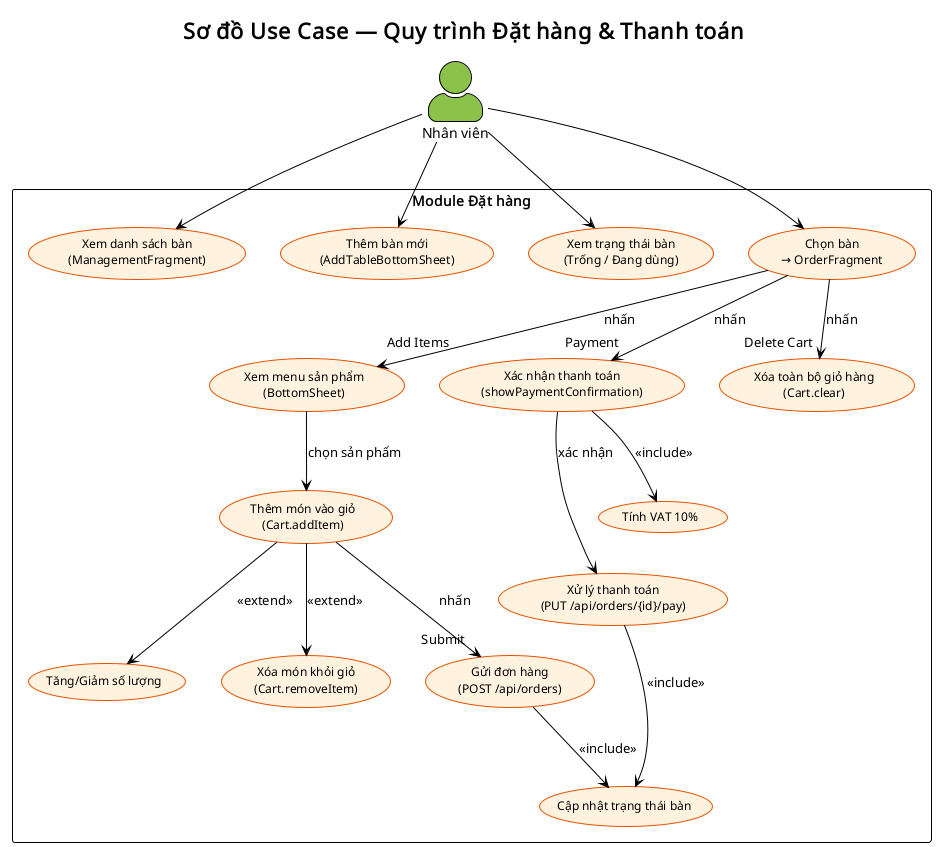

The diagram above was rendered by PlantUML. Its source (embedded in the PNG):
@startuml
!theme plain
skinparam backgroundColor #FEFEFE
skinparam actorStyle awesome
skinparam packageStyle rectangle
skinparam usecaseFontSize 12
skinparam packageFontSize 14
skinparam packageFontStyle bold
skinparam usecaseBackgroundColor #FFF3E0
skinparam usecaseBorderColor #E65100

title Sơ đồ Use Case — Quy trình Đặt hàng & Thanh toán

actor "Nhân viên" as Staff #8BC34A

rectangle "Module Đặt hàng" {
  usecase "Xem danh sách bàn\n(ManagementFragment)" as UC1
  usecase "Thêm bàn mới\n(AddTableBottomSheet)" as UC2
  usecase "Xem trạng thái bàn\n(Trống / Đang dùng)" as UC3
  usecase "Chọn bàn\n→ OrderFragment" as UC4
  usecase "Xem menu sản phẩm\n(BottomSheet)" as UC5
  usecase "Thêm món vào giỏ\n(Cart.addItem)" as UC6
  usecase "Tăng/Giảm số lượng" as UC7
  usecase "Xóa món khỏi giỏ\n(Cart.removeItem)" as UC8
  usecase "Gửi đơn hàng\n(POST /api/orders)" as UC9
  usecase "Xác nhận thanh toán\n(showPaymentConfirmation)" as UC10
  usecase "Xử lý thanh toán\n(PUT /api/orders/{id}/pay)" as UC11
  usecase "Tính VAT 10%" as UC12
  usecase "Xóa toàn bộ giỏ hàng\n(Cart.clear)" as UC13
  usecase "Cập nhật trạng thái bàn" as UC14
}

Staff --> UC1
Staff --> UC2
Staff --> UC3
Staff --> UC4

UC4 --> UC5 : nhấn "Add Items"
UC5 --> UC6 : chọn sản phẩm
UC6 --> UC7 : <<extend>>
UC6 --> UC8 : <<extend>>
UC6 --> UC9 : nhấn "Submit"
UC9 --> UC14 : <<include>>

UC4 --> UC10 : nhấn "Payment"
UC10 --> UC12 : <<include>>
UC10 --> UC11 : xác nhận
UC11 --> UC14 : <<include>>

UC4 --> UC13 : nhấn "Delete Cart"

@enduml